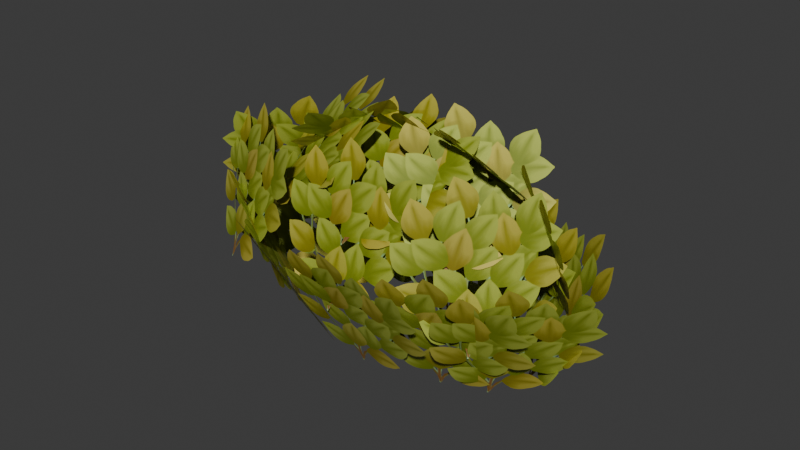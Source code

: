 # Source: bush2.blend  (saved by Blender 4.4.30; exported with 4.5.12 LTS)
import bpy
from mathutils import Matrix  # noqa: F401  (used for matrix-valued properties, if any)

bpy.ops.wm.read_factory_settings(use_empty=True)
scene = bpy.context.scene
scene.name = 'Scene'

# ---- collections
col_collection = bpy.data.collections.new('Collection'); scene.collection.children.link(col_collection)

# ---- images (referenced by path relative to the original .blend; pixels are not part of the script)
import os
ASSET_DIR = os.environ.get("B2B_ASSET_DIR", "")  # directory of the original .blend (textures are referenced by path, not embedded)
HERE = os.path.dirname(os.path.abspath(__file__))  # packed textures are extracted next to this script under _unpacked/

def load_image(name, relpath, width, height, colorspace="sRGB"):
    """Load a texture the original file referenced (path relative to the .blend, or extracted next to this script)."""
    p = next((c for c in (os.path.join(HERE, relpath), os.path.join(ASSET_DIR, relpath)) if relpath and os.path.exists(c)), "")
    if p:
        img = bpy.data.images.load(p, check_existing=True)
        img.name = name
    else:  # same state as the original file: an image datablock whose file is absent (Cycles renders it pink)
        img = bpy.data.images.new(name, width, height)
        img.source = "FILE"
        img.filepath = "//" + (relpath or name)
    img.colorspace_settings.name = colorspace
    return img
img_image_1 = load_image('Image_1', '_unpacked/Image_1.a7708c1b.png', 1024, 1024, 'sRGB')

# ---- materials (node trees are filled in below, after node groups)
mat_onetextrans = bpy.data.materials.new('onetextrans')

# ---- material node trees
mat_onetextrans.use_nodes = True; mat_onetextrans.node_tree.nodes.clear()
_N = mat_onetextrans.node_tree.nodes; _L = mat_onetextrans.node_tree.links
n0 = _N.new('ShaderNodeBsdfPrincipled'); n0.name = 'Principled BSDF'; n0.location = (10, 300)
n0.inputs[1].default_value = 0.1355
n1 = _N.new('ShaderNodeOutputMaterial'); n1.name = 'Material Output'; n1.location = (300, 300)
n2 = _N.new('NodeFrame'); n2.name = 'Frame'; n2.location = (0, 0)
n2.label = 'Alpha Clip'
n2.width = 150
n3 = _N.new('ShaderNodeMath'); n3.name = 'Math'; n3.location = (-340, -20)
n3.operation = 'SUBTRACT'
n3.inputs[0].default_value = 1.0
n4 = _N.new('ShaderNodeMath'); n4.name = 'Math.001'; n4.location = (-540, -20)
n4.operation = 'LESS_THAN'
n4.inputs[1].default_value = 0.5611
n5 = _N.new('ShaderNodeTexImage'); n5.name = 'Image Texture'; n5.location = (-840, 210)
n5.label = 'BASE COLOR'
n5.image = img_image_1
n3.parent = n2
n4.parent = n2
_L.new(n0.outputs[0], n1.inputs[0])
_L.new(n3.outputs[0], n0.inputs[4])
_L.new(n4.outputs[0], n3.inputs[1])
_L.new(n5.outputs[0], n0.inputs[0])
_L.new(n5.outputs[1], n4.inputs[0])
n1.is_active_output = True

# ---- world
world_world = bpy.data.worlds.new('World'); scene.world = world_world
world_world.use_nodes = True; world_world.node_tree.nodes.clear()
_N = world_world.node_tree.nodes; _L = world_world.node_tree.links
n0 = _N.new('ShaderNodeOutputWorld'); n0.name = 'World Output'; n0.location = (300, 300)
n1 = _N.new('ShaderNodeBackground'); n1.name = 'Background'; n1.location = (10, 300)
n1.inputs[0].default_value = (0.05088, 0.05088, 0.05088, 1.0)
_L.new(n1.outputs[0], n0.inputs[0])
n0.is_active_output = True
world_world.color = (0.05088, 0.05088, 0.05088)
world_world.use_sun_shadow = False
world_world.sun_shadow_jitter_overblur = 0.0

# ---- meshes
me_object_56 = bpy.data.meshes.new('Object_56')
me_object_56.from_pydata([(13.35, 3.539, -2.392), (10.47, 7.193, 2.021), (8.914, -1.013, -1.52), (6.032, 2.641, 2.893), (0.8812, 3.687, 3.208), (-4.011, 7.34, 1.244), (-0.8408, -0.8652, -0.9698), (-5.733, 2.788, -2.934), (-6.046, 3.464, 0.2048), (-4.504, 7.118, -4.836), (-2.029, -1.088, -1.866), (-0.4875, 2.566, -6.907), (6.185, 3.464, -6.37), (11.09, 7.118, -4.441), (7.938, -1.088, -2.205), (12.84, 2.566, -0.2758), (8.535, 3.464, 2.295), (3.559, 7.118, 4.035), (4.49, -1.088, 0.2823), (-0.4869, 2.566, 2.022), (-1.143, 3.464, -5.351), (3.861, 7.118, -7.012), (2.87, -1.088, -3.275), (7.874, 2.566, -4.935), (2.879, 3.464, -6.33), (8.137, 7.118, -5.953), (5.794, -1.088, -2.877), (11.05, 2.566, -2.5), (-4.636, 3.464, -3.494), (-0.368, 7.118, -6.589), (-0.1826, -1.088, -2.727), (4.085, 2.566, -5.822), (4.258, 3.308, 3.781), (-1.23, 6.621, 3.552), (1.736, -1.137, -0.095), (-3.751, 2.176, -0.3239), (12.02, 3.573, 0.2387), (7.717, 7.227, 3.285), (7.575, -0.9786, -0.5787), (3.273, 2.675, 2.468), (10.72, 6.454, -3.321), (6.454, 9.827, 0.08028), (9.364, 1.236, 0.154), (5.098, 4.609, 3.555), (4.82, 6.443, -5.65), (8.315, 9.895, -1.526), (8.555, 1.347, -4.549), (12.05, 4.799, -0.425), (-1.442, 6.443, -4.307), (3.885, 9.895, -3.385), (2.13, 1.347, -5.859), (7.456, 4.799, -4.937), (-6.19, 6.443, 0.4332), (-1.408, 9.895, -2.088), (-4.308, 1.347, -2.976), (0.4736, 4.799, -5.497), (1.615, 6.443, 2.018), (-2.832, 9.895, -1.056), (-2.278, 1.347, 1.926), (-6.724, 4.799, -1.149), (7.556, 6.669, 0.5939), (2.197, 10.12, -0.1135), (4.05, 1.573, 2.287), (-1.309, 5.024, 1.58), (3.784, 7.953, 1.157), (1.581, 10.66, -4.222), (-1.497, 4.329, 1.494), (-3.7, 7.04, -3.885), (8.252, 7.953, -1.015), (3.352, 10.66, -4.142), (4.13, 4.329, 2.303), (-0.7706, 7.04, -0.8235), (9.672, 7.953, -4.354), (3.912, 10.66, -3.57), (8.673, 4.329, 0.8426), (2.913, 7.04, 1.626), (2.023, 7.953, -3.945), (5.703, 10.66, 0.5548), (6.975, 4.329, -5.811), (10.66, 7.04, -1.311), (-1.085, 7.953, -2.35), (4.125, 10.66, 0.229), (2.654, 4.329, -6.094), (7.864, 7.04, -3.515), (-1.913, 7.953, 0.6871), (3.641, 10.66, -1.028), (-1.778, 4.329, -4.603), (3.776, 7.04, -6.318)], [], [(0, 1, 3), (0, 3, 2), (4, 5, 7), (4, 7, 6), (8, 9, 11), (8, 11, 10), (12, 13, 15), (12, 15, 14), (16, 17, 19), (16, 19, 18), (20, 21, 23), (20, 23, 22), (24, 25, 27), (24, 27, 26), (28, 29, 31), (28, 31, 30), (32, 33, 35), (32, 35, 34), (36, 37, 39), (36, 39, 38), (40, 41, 43), (40, 43, 42), (44, 45, 47), (44, 47, 46), (48, 49, 51), (48, 51, 50), (52, 53, 55), (52, 55, 54), (56, 57, 59), (56, 59, 58), (60, 61, 63), (60, 63, 62), (64, 65, 67), (64, 67, 66), (68, 69, 71), (68, 71, 70), (72, 73, 75), (72, 75, 74), (76, 77, 79), (76, 79, 78), (80, 81, 83), (80, 83, 82), (84, 85, 87), (84, 87, 86)])
me_object_56.polygons.foreach_set('use_smooth', [0, 0, 0, 0, 0, 0, 0, 0, 0, 0, 0, 0, 0, 0, 0, 0, 0, 0, 0, 0, 0, 0, 0, 1, 0, 0, 0, 0, 0, 0, 0, 0, 0, 0, 0, 1, 0, 0, 0, 0, 0, 0, 0, 0])
_uv = me_object_56.uv_layers.new(name='UVMap')
_uv.uv.foreach_set('vector', [1.0, 9.358e-06, 0.75, 9.239e-06, 0.75, 0.25, 1.0, 9.358e-06, 0.75, 0.25, 1.0, 0.25, 1.0, 9.358e-06, 0.75, 9.239e-06, 0.75, 0.25, 1.0, 9.358e-06, 0.75, 0.25, 1.0, 0.25, 1.0, 9.358e-06, 0.75, 9.239e-06, 0.75, 0.25, 1.0, 9.358e-06, 0.75, 0.25, 1.0, 0.25, 1.0, 9.358e-06, 0.75, 9.239e-06, 0.75, 0.25, 1.0, 9.358e-06, 0.75, 0.25, 1.0, 0.25, 1.0, 9.358e-06, 0.75, 9.239e-06, 0.75, 0.25, 1.0, 9.358e-06, 0.75, 0.25, 1.0, 0.25, 1.0, 9.358e-06, 0.75, 9.239e-06, 0.75, 0.25, 1.0, 9.358e-06, 0.75, 0.25, 1.0, 0.25, 1.0, 9.358e-06, 0.75, 9.239e-06, 0.75, 0.25, 1.0, 9.358e-06, 0.75, 0.25, 1.0, 0.25, 1.0, 9.358e-06, 0.75, 9.239e-06, 0.75, 0.25, 1.0, 9.358e-06, 0.75, 0.25, 1.0, 0.25, 1.0, 9.358e-06, 0.75, 9.239e-06, 0.75, 0.25, 1.0, 9.358e-06, 0.75, 0.25, 1.0, 0.25, 1.0, 9.358e-06, 0.75, 9.239e-06, 0.75, 0.25, 1.0, 9.358e-06, 0.75, 0.25, 1.0, 0.25, 1.0, 9.358e-06, 0.75, 9.239e-06, 0.75, 0.25, 1.0, 9.358e-06, 0.75, 0.25, 1.0, 0.25, 1.0, 9.358e-06, 0.75, 9.239e-06, 0.75, 0.25, 1.0, 9.358e-06, 0.75, 0.25, 1.0, 0.25, 1.0, 9.358e-06, 0.75, 9.239e-06, 0.75, 0.25, 1.0, 9.358e-06, 0.75, 0.25, 1.0, 0.25, 1.0, 9.358e-06, 0.75, 9.239e-06, 0.75, 0.25, 1.0, 9.358e-06, 0.75, 0.25, 1.0, 0.25, 1.0, 9.358e-06, 0.75, 9.239e-06, 0.75, 0.25, 1.0, 9.358e-06, 0.75, 0.25, 1.0, 0.25, 1.0, 9.358e-06, 0.75, 9.239e-06, 0.75, 0.25, 1.0, 9.358e-06, 0.75, 0.25, 1.0, 0.25, 1.0, 9.358e-06, 0.75, 9.239e-06, 0.75, 0.25, 1.0, 9.358e-06, 0.75, 0.25, 1.0, 0.25, 1.0, 9.358e-06, 0.75, 9.239e-06, 0.75, 0.25, 1.0, 9.358e-06, 0.75, 0.25, 1.0, 0.25, 1.0, 9.358e-06, 0.75, 9.239e-06, 0.75, 0.25, 1.0, 9.358e-06, 0.75, 0.25, 1.0, 0.25, 1.0, 9.358e-06, 0.75, 9.239e-06, 0.75, 0.25, 1.0, 9.358e-06, 0.75, 0.25, 1.0, 0.25, 1.0, 9.358e-06, 0.75, 9.239e-06, 0.75, 0.25, 1.0, 9.358e-06, 0.75, 0.25, 1.0, 0.25, 1.0, 9.358e-06, 0.75, 9.239e-06, 0.75, 0.25, 1.0, 9.358e-06, 0.75, 0.25, 1.0, 0.25])
me_object_56.materials.append(mat_onetextrans)
me_object_56.update()
me_object_56.normals_split_custom_set([tuple(v) for v in zip(*[iter([0.5658, -0.4146, 0.7127, 0.5658, -0.4146, 0.7127, 0.5658, -0.4146, 0.7127, 0.5658, -0.4146, 0.7127, 0.5658, -0.4146, 0.7127, 0.5658, -0.4146, 0.7127, -0.5883, -0.4146, 0.6942, -0.5883, -0.4146, 0.6942, -0.5883, -0.4146, 0.6942, -0.5883, -0.4146, 0.6942, -0.5883, -0.4146, 0.6942, -0.5883, -0.4146, 0.6942, -0.7417, -0.4146, -0.5273, -0.7417, -0.4146, -0.5273, -0.7417, -0.4146, -0.5273, -0.7417, -0.4146, -0.5273, -0.7417, -0.4146, -0.5273, -0.7417, -0.4146, -0.5273, 0.5833, -0.4146, -0.6984, 0.5833, -0.4146, -0.6984, 0.5833, -0.4146, -0.6984, 0.5833, -0.4146, -0.6984, 0.5833, -0.4146, -0.6984, 0.5833, -0.4146, -0.6984, 0.01369, -0.4146, 0.9099, 0.01369, -0.4146, 0.9099, 0.01369, -0.4146, 0.9099, 0.01369, -0.4146, 0.9099, 0.01369, -0.4146, 0.9099, 0.01369, -0.4146, 0.9099, 0.000691, -0.4146, -0.91, 0.000691, -0.4146, -0.91, 0.000691, -0.4146, -0.91, 0.000691, -0.4146, -0.91, 0.000691, -0.4146, -0.91, 0.000691, -0.4146, -0.91, 0.3483, -0.4146, -0.8407, 0.3483, -0.4146, -0.8407, 0.3483, -0.4146, -0.8407, 0.3483, -0.4146, -0.8407, 0.3483, -0.4146, -0.8407, 0.3483, -0.4146, -0.8407, -0.2743, -0.4146, -0.8677, -0.2743, -0.4146, -0.8677, -0.2743, -0.4146, -0.8677, -0.2743, -0.4146, -0.8677, -0.2743, -0.4146, -0.8677, -0.2743, -0.4146, -0.8677, -0.3368, -0.5029, 0.796, -0.3368, -0.5029, 0.796, -0.3368, -0.5029, 0.796, -0.3368, -0.5029, 0.796, -0.3368, -0.5029, 0.796, -0.3368, -0.5029, 0.796, 0.2645, -0.4146, 0.8707, 0.2645, -0.4146, 0.8707, 0.2645, -0.4146, 0.8707, 0.2645, -0.4146, 0.8707, 0.2645, -0.4146, 0.8707, 0.2645, -0.4146, 0.8707, 0.7162, 0.2482, 0.6522, 0.7162, 0.2482, 0.6522, 0.7162, 0.2482, 0.6522, 0.7162, 0.2482, 0.6522, 0.7162, 0.2482, 0.6522, 0.7162, 0.2482, 0.6522, 0.6033, 0.2809, -0.7464, 0.6033, 0.2809, -0.7464, 0.6033, 0.2809, -0.7464, 0.6033, 0.2809, -0.7464, 0.6033, 0.2809, -0.7464, 0.6033, 0.2809, -0.7464, -0.01607, 0.2809, -0.9596, -0.01607, 0.2809, -0.9596, -0.01607, 0.2809, -0.9596, -0.01607, 0.2809, -0.9596, -0.01607, 0.2809, -0.9596, -0.01607, 0.2809, -0.9596, -0.5984, 0.2809, -0.7503, -0.5984, 0.2809, -0.7503, -0.5984, 0.2809, -0.7503, -0.5984, 0.2809, -0.7503, -0.5984, 0.2809, -0.7503, -0.5984, 0.2809, -0.7503, -0.3887, 0.2809, 0.8775, -0.3887, 0.2809, 0.8775, -0.3887, 0.2809, 0.8775, -0.3887, 0.2809, 0.8775, -0.3887, 0.2809, 0.8775, -0.3887, 0.2809, 0.8775, 0.05446, 0.2809, 0.9582, 0.05446, 0.2809, 0.9582, 0.05446, 0.2809, 0.9582, 0.05446, 0.2809, 0.9582, 0.05446, 0.2809, 0.9582, 0.05446, 0.2809, 0.9582, -0.4517, 0.7086, 0.5421, -0.4517, 0.7086, 0.5421, -0.4517, 0.7086, 0.5421, -0.4517, 0.7086, 0.5421, -0.4517, 0.7086, 0.5421, -0.4517, 0.7086, 0.5421, -0.05681, 0.7086, 0.7034, -0.05681, 0.7086, 0.7034, -0.05681, 0.7086, 0.7034, -0.05681, 0.7086, 0.7034, -0.05681, 0.7086, 0.7034, -0.05681, 0.7086, 0.7034, 0.4115, 0.7086, 0.5732, 0.4115, 0.7086, 0.5732, 0.4115, 0.7086, 0.5732, 0.4115, 0.7086, 0.5732, 0.4115, 0.7086, 0.5732, 0.4115, 0.7086, 0.5732, 0.2735, 0.7086, -0.6505, 0.2735, 0.7086, -0.6505, 0.2735, 0.7086, -0.6505, 0.2735, 0.7086, -0.6505, 0.2735, 0.7086, -0.6505, 0.2735, 0.7086, -0.6505, -0.01959, 0.7086, -0.7054, -0.01959, 0.7086, -0.7054, -0.01959, 0.7086, -0.7054, -0.01959, 0.7086, -0.7054, -0.01959, 0.7086, -0.7054, -0.01959, 0.7086, -0.7054, -0.4997, 0.7086, -0.4982, -0.4997, 0.7086, -0.4982, -0.4997, 0.7086, -0.4982, -0.4997, 0.7086, -0.4982, -0.4997, 0.7086, -0.4982, -0.4997, 0.7086, -0.4982])] * 3)])

# ---- objects
ob_object_116 = bpy.data.objects.new('Object_116', me_object_56)
ob_bush_2 = bpy.data.objects.new('bush_2', None)

# ---- transforms, parenting, visibility, modifiers, constraints
ob_object_116.parent = ob_bush_2
ob_object_116.location = (0.0, 0.0, 0.0)
ob_object_116.rotation_mode = 'QUATERNION'
ob_object_116.rotation_quaternion = (1.0, 0.0, 0.0, 0.0)
ob_bush_2.location = (0.0, 0.0, 0.0)
ob_bush_2.rotation_mode = 'QUATERNION'
ob_bush_2.rotation_quaternion = (0.7071, 0.7071, 0.0, 0.0)
ob_bush_2.empty_display_size = 0.001

# ---- collection membership
col_collection.objects.link(ob_object_116)
col_collection.objects.link(ob_bush_2)

# ---- scene / render settings (as saved in the file)
scene.frame_start = 1; scene.frame_end = 250; scene.frame_set(1)
scene.render.engine = 'BLENDER_EEVEE_NEXT'
scene.eevee.ray_tracing_options.trace_max_roughness = 0.0
bpy.context.view_layer.update()

# ---- added for rendering (the .blend has no active camera and no usable light): camera, sun
cam_auto = bpy.data.cameras.new('AutoCamera')
cam_auto.lens = 50.0
cam_auto.sensor_width = 36.0
cam_auto.clip_end = 1000.0
ob_auto_camera = bpy.data.objects.new('AutoCamera', cam_auto)
scene.collection.objects.link(ob_auto_camera)
ob_auto_camera.location = (27.1571, -27.1258, 23.8399)
ob_auto_camera.rotation_euler = (1.09748, -7.21219e-08, 0.694738)
scene.camera = ob_auto_camera
light_auto_sun = bpy.data.lights.new('AutoSun', 'SUN')
light_auto_sun.energy = 3.0
light_auto_sun.angle = 0.0523599
ob_auto_sun = bpy.data.objects.new('AutoSun', light_auto_sun)
scene.collection.objects.link(ob_auto_sun)
ob_auto_sun.rotation_euler = (0.872665, 0.174533, 0.523599)
bpy.context.view_layer.update()
